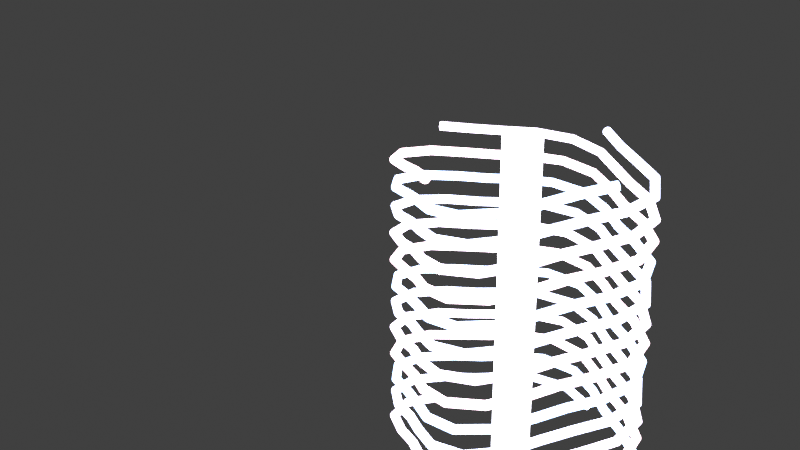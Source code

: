 # Source: entropic_vortex_coil.blend  (saved by Blender 3.0.42; exported with 4.5.12 LTS)
import bpy
from mathutils import Matrix  # noqa: F401  (used for matrix-valued properties, if any)

bpy.ops.wm.read_factory_settings(use_empty=True)
scene = bpy.context.scene
scene.name = 'Scene'

# ---- collections
col_collection = bpy.data.collections.new('Collection'); scene.collection.children.link(col_collection)

# ---- materials (node trees are filled in below, after node groups)
mat_mat_vortexribbon_0 = bpy.data.materials.new('Mat_VortexRibbon_0')
mat_mat_vortexribbon_0.use_transparent_shadow = False
mat_mat_vortexribbon_1 = bpy.data.materials.new('Mat_VortexRibbon_1')
mat_mat_vortexribbon_1.use_transparent_shadow = False
mat_mat_vortexribbon_2 = bpy.data.materials.new('Mat_VortexRibbon_2')
mat_mat_vortexribbon_2.use_transparent_shadow = False
mat_mat_vortexribbon_3 = bpy.data.materials.new('Mat_VortexRibbon_3')
mat_mat_vortexribbon_3.use_transparent_shadow = False
mat_mat_vortexcore = bpy.data.materials.new('Mat_VortexCore')
mat_mat_vortexcore.use_transparent_shadow = False

# ---- material node trees
mat_mat_vortexribbon_0.use_nodes = True; mat_mat_vortexribbon_0.node_tree.nodes.clear()
_N = mat_mat_vortexribbon_0.node_tree.nodes; _L = mat_mat_vortexribbon_0.node_tree.links
n0 = _N.new('ShaderNodeBsdfPrincipled'); n0.name = 'Principled BSDF'; n0.location = (10, 300)
n0.distribution = 'GGX'
n0.subsurface_method = 'RANDOM_WALK_SKIN'
n0.inputs[3].default_value = 1.45
n0.inputs[27].default_value = (0.4, 0.6, 1.0, 1.0)
n0.inputs[28].default_value = 5.0
n1 = _N.new('ShaderNodeOutputMaterial'); n1.name = 'Material Output'; n1.location = (300, 300)
_L.new(n0.outputs[0], n1.inputs[0])
n1.is_active_output = True
mat_mat_vortexribbon_1.use_nodes = True; mat_mat_vortexribbon_1.node_tree.nodes.clear()
_N = mat_mat_vortexribbon_1.node_tree.nodes; _L = mat_mat_vortexribbon_1.node_tree.links
n0 = _N.new('ShaderNodeBsdfPrincipled'); n0.name = 'Principled BSDF'; n0.location = (10, 300)
n0.distribution = 'GGX'
n0.subsurface_method = 'RANDOM_WALK_SKIN'
n0.inputs[3].default_value = 1.45
n0.inputs[27].default_value = (0.55, 0.6, 0.9, 1.0)
n0.inputs[28].default_value = 5.0
n1 = _N.new('ShaderNodeOutputMaterial'); n1.name = 'Material Output'; n1.location = (300, 300)
_L.new(n0.outputs[0], n1.inputs[0])
n1.is_active_output = True
mat_mat_vortexribbon_2.use_nodes = True; mat_mat_vortexribbon_2.node_tree.nodes.clear()
_N = mat_mat_vortexribbon_2.node_tree.nodes; _L = mat_mat_vortexribbon_2.node_tree.links
n0 = _N.new('ShaderNodeBsdfPrincipled'); n0.name = 'Principled BSDF'; n0.location = (10, 300)
n0.distribution = 'GGX'
n0.subsurface_method = 'RANDOM_WALK_SKIN'
n0.inputs[3].default_value = 1.45
n0.inputs[27].default_value = (0.7, 0.6, 0.8, 1.0)
n0.inputs[28].default_value = 5.0
n1 = _N.new('ShaderNodeOutputMaterial'); n1.name = 'Material Output'; n1.location = (300, 300)
_L.new(n0.outputs[0], n1.inputs[0])
n1.is_active_output = True
mat_mat_vortexribbon_3.use_nodes = True; mat_mat_vortexribbon_3.node_tree.nodes.clear()
_N = mat_mat_vortexribbon_3.node_tree.nodes; _L = mat_mat_vortexribbon_3.node_tree.links
n0 = _N.new('ShaderNodeBsdfPrincipled'); n0.name = 'Principled BSDF'; n0.location = (10, 300)
n0.distribution = 'GGX'
n0.subsurface_method = 'RANDOM_WALK_SKIN'
n0.inputs[3].default_value = 1.45
n0.inputs[27].default_value = (0.85, 0.6, 0.7, 1.0)
n0.inputs[28].default_value = 5.0
n1 = _N.new('ShaderNodeOutputMaterial'); n1.name = 'Material Output'; n1.location = (300, 300)
_L.new(n0.outputs[0], n1.inputs[0])
n1.is_active_output = True
mat_mat_vortexcore.use_nodes = True; mat_mat_vortexcore.node_tree.nodes.clear()
_N = mat_mat_vortexcore.node_tree.nodes; _L = mat_mat_vortexcore.node_tree.links
n0 = _N.new('ShaderNodeBsdfPrincipled'); n0.name = 'Principled BSDF'; n0.location = (10, 300)
n0.distribution = 'GGX'
n0.subsurface_method = 'RANDOM_WALK_SKIN'
n0.inputs[3].default_value = 1.45
n0.inputs[27].default_value = (0.9, 0.9, 1.0, 1.0)
n0.inputs[28].default_value = 4.0
n1 = _N.new('ShaderNodeOutputMaterial'); n1.name = 'Material Output'; n1.location = (300, 300)
_L.new(n0.outputs[0], n1.inputs[0])
n1.is_active_output = True

# ---- world
world_world = bpy.data.worlds.new('World'); scene.world = world_world
world_world.use_nodes = True; world_world.node_tree.nodes.clear()
_N = world_world.node_tree.nodes; _L = world_world.node_tree.links
n0 = _N.new('ShaderNodeOutputWorld'); n0.name = 'World Output'; n0.location = (300, 300)
n1 = _N.new('ShaderNodeBackground'); n1.name = 'Background'; n1.location = (10, 300)
n1.inputs[0].default_value = (0.05088, 0.05088, 0.05088, 1.0)
_L.new(n1.outputs[0], n0.inputs[0])
n0.is_active_output = True
world_world.color = (0.05088, 0.05088, 0.05088)
world_world.use_sun_shadow = False
world_world.sun_shadow_jitter_overblur = 0.0

# ---- cameras
cam_flyxioncam_v3_3 = bpy.data.cameras.new('FlyxionCam_v3_3')

# ---- lights
light_keylight_v3_3 = bpy.data.lights.new('KeyLight_v3_3', 'AREA')
light_keylight_v3_3.transmission_factor = 0.0
light_keylight_v3_3.energy = 2199.0
light_keylight_v3_3.shadow_soft_size = 0.25
light_keylight_v3_3.shadow_maximum_resolution = 0.006
light_keylight_v3_3.use_absolute_resolution = True
light_filllight_v3_3 = bpy.data.lights.new('FillLight_v3_3', 'AREA')
light_filllight_v3_3.transmission_factor = 0.0
light_filllight_v3_3.energy = 942.5
light_filllight_v3_3.shadow_soft_size = 0.25
light_filllight_v3_3.shadow_maximum_resolution = 0.006
light_filllight_v3_3.use_absolute_resolution = True
light_rimlight_v3_3 = bpy.data.lights.new('RimLight_v3_3', 'AREA')
light_rimlight_v3_3.transmission_factor = 0.0
light_rimlight_v3_3.energy = 1649.0
light_rimlight_v3_3.shadow_soft_size = 0.25
light_rimlight_v3_3.shadow_maximum_resolution = 0.006
light_rimlight_v3_3.use_absolute_resolution = True

# ---- meshes
me_cylinder = bpy.data.meshes.new('Cylinder')
me_cylinder.from_pydata([(0.0, 0.5, -4.5), (0.0, 0.5, 4.5), (0.09755, 0.4904, -4.5), (0.09755, 0.4904, 4.5), (0.1913, 0.4619, -4.5), (0.1913, 0.4619, 4.5), (0.2778, 0.4157, -4.5), (0.2778, 0.4157, 4.5), (0.3536, 0.3536, -4.5), (0.3536, 0.3536, 4.5), (0.4157, 0.2778, -4.5), (0.4157, 0.2778, 4.5), (0.4619, 0.1913, -4.5), (0.4619, 0.1913, 4.5), (0.4904, 0.09755, -4.5), (0.4904, 0.09755, 4.5), (0.5, -2.186e-08, -4.5), (0.5, -2.186e-08, 4.5), (0.4904, -0.09755, -4.5), (0.4904, -0.09755, 4.5), (0.4619, -0.1913, -4.5), (0.4619, -0.1913, 4.5), (0.4157, -0.2778, -4.5), (0.4157, -0.2778, 4.5), (0.3536, -0.3536, -4.5), (0.3536, -0.3536, 4.5), (0.2778, -0.4157, -4.5), (0.2778, -0.4157, 4.5), (0.1913, -0.4619, -4.5), (0.1913, -0.4619, 4.5), (0.09755, -0.4904, -4.5), (0.09755, -0.4904, 4.5), (-4.371e-08, -0.5, -4.5), (-4.371e-08, -0.5, 4.5), (-0.09755, -0.4904, -4.5), (-0.09755, -0.4904, 4.5), (-0.1913, -0.4619, -4.5), (-0.1913, -0.4619, 4.5), (-0.2778, -0.4157, -4.5), (-0.2778, -0.4157, 4.5), (-0.3536, -0.3536, -4.5), (-0.3536, -0.3536, 4.5), (-0.4157, -0.2778, -4.5), (-0.4157, -0.2778, 4.5), (-0.4619, -0.1913, -4.5), (-0.4619, -0.1913, 4.5), (-0.4904, -0.09755, -4.5), (-0.4904, -0.09755, 4.5), (-0.5, 5.962e-09, -4.5), (-0.5, 5.962e-09, 4.5), (-0.4904, 0.09755, -4.5), (-0.4904, 0.09755, 4.5), (-0.4619, 0.1913, -4.5), (-0.4619, 0.1913, 4.5), (-0.4157, 0.2778, -4.5), (-0.4157, 0.2778, 4.5), (-0.3536, 0.3536, -4.5), (-0.3536, 0.3536, 4.5), (-0.2778, 0.4157, -4.5), (-0.2778, 0.4157, 4.5), (-0.1913, 0.4619, -4.5), (-0.1913, 0.4619, 4.5), (-0.09755, 0.4904, -4.5), (-0.09755, 0.4904, 4.5)], [], [(0, 1, 3, 2), (2, 3, 5, 4), (4, 5, 7, 6), (6, 7, 9, 8), (8, 9, 11, 10), (10, 11, 13, 12), (12, 13, 15, 14), (14, 15, 17, 16), (16, 17, 19, 18), (18, 19, 21, 20), (20, 21, 23, 22), (22, 23, 25, 24), (24, 25, 27, 26), (26, 27, 29, 28), (28, 29, 31, 30), (30, 31, 33, 32), (32, 33, 35, 34), (34, 35, 37, 36), (36, 37, 39, 38), (38, 39, 41, 40), (40, 41, 43, 42), (42, 43, 45, 44), (44, 45, 47, 46), (46, 47, 49, 48), (48, 49, 51, 50), (50, 51, 53, 52), (52, 53, 55, 54), (54, 55, 57, 56), (56, 57, 59, 58), (58, 59, 61, 60), (3, 1, 63, 61, 59, 57, 55, 53, 51, 49, 47, 45, 43, 41, 39, 37, 35, 33, 31, 29, 27, 25, 23, 21, 19, 17, 15, 13, 11, 9, 7, 5), (60, 61, 63, 62), (62, 63, 1, 0), (0, 2, 4, 6, 8, 10, 12, 14, 16, 18, 20, 22, 24, 26, 28, 30, 32, 34, 36, 38, 40, 42, 44, 46, 48, 50, 52, 54, 56, 58, 60, 62)])
_uv = me_cylinder.uv_layers.new(name='UVMap')
_uv.uv.foreach_set('vector', [1.0, 0.5, 1.0, 1.0, 0.9688, 1.0, 0.9688, 0.5, 0.9688, 0.5, 0.9688, 1.0, 0.9375, 1.0, 0.9375, 0.5, 0.9375, 0.5, 0.9375, 1.0, 0.9062, 1.0, 0.9062, 0.5, 0.9062, 0.5, 0.9062, 1.0, 0.875, 1.0, 0.875, 0.5, 0.875, 0.5, 0.875, 1.0, 0.8438, 1.0, 0.8438, 0.5, 0.8438, 0.5, 0.8438, 1.0, 0.8125, 1.0, 0.8125, 0.5, 0.8125, 0.5, 0.8125, 1.0, 0.7812, 1.0, 0.7812, 0.5, 0.7812, 0.5, 0.7812, 1.0, 0.75, 1.0, 0.75, 0.5, 0.75, 0.5, 0.75, 1.0, 0.7188, 1.0, 0.7188, 0.5, 0.7188, 0.5, 0.7188, 1.0, 0.6875, 1.0, 0.6875, 0.5, 0.6875, 0.5, 0.6875, 1.0, 0.6562, 1.0, 0.6562, 0.5, 0.6562, 0.5, 0.6562, 1.0, 0.625, 1.0, 0.625, 0.5, 0.625, 0.5, 0.625, 1.0, 0.5938, 1.0, 0.5938, 0.5, 0.5938, 0.5, 0.5938, 1.0, 0.5625, 1.0, 0.5625, 0.5, 0.5625, 0.5, 0.5625, 1.0, 0.5312, 1.0, 0.5312, 0.5, 0.5312, 0.5, 0.5312, 1.0, 0.5, 1.0, 0.5, 0.5, 0.5, 0.5, 0.5, 1.0, 0.4688, 1.0, 0.4688, 0.5, 0.4688, 0.5, 0.4688, 1.0, 0.4375, 1.0, 0.4375, 0.5, 0.4375, 0.5, 0.4375, 1.0, 0.4062, 1.0, 0.4062, 0.5, 0.4062, 0.5, 0.4062, 1.0, 0.375, 1.0, 0.375, 0.5, 0.375, 0.5, 0.375, 1.0, 0.3438, 1.0, 0.3438, 0.5, 0.3438, 0.5, 0.3438, 1.0, 0.3125, 1.0, 0.3125, 0.5, 0.3125, 0.5, 0.3125, 1.0, 0.2812, 1.0, 0.2812, 0.5, 0.2812, 0.5, 0.2812, 1.0, 0.25, 1.0, 0.25, 0.5, 0.25, 0.5, 0.25, 1.0, 0.2188, 1.0, 0.2188, 0.5, 0.2188, 0.5, 0.2188, 1.0, 0.1875, 1.0, 0.1875, 0.5, 0.1875, 0.5, 0.1875, 1.0, 0.1562, 1.0, 0.1562, 0.5, 0.1562, 0.5, 0.1562, 1.0, 0.125, 1.0, 0.125, 0.5, 0.125, 0.5, 0.125, 1.0, 0.09375, 1.0, 0.09375, 0.5, 0.09375, 0.5, 0.09375, 1.0, 0.0625, 1.0, 0.0625, 0.5, 0.2968, 0.4854, 0.25, 0.49, 0.2032, 0.4854, 0.1582, 0.4717, 0.1167, 0.4496, 0.08029, 0.4197, 0.05045, 0.3833, 0.02827, 0.3418, 0.01461, 0.2968, 0.01, 0.25, 0.01461, 0.2032, 0.02827, 0.1582, 0.05045, 0.1167, 0.08029, 0.08029, 0.1167, 0.05045, 0.1582, 0.02827, 0.2032, 0.01461, 0.25, 0.01, 0.2968, 0.01461, 0.3418, 0.02827, 0.3833, 0.05045, 0.4197, 0.08029, 0.4496, 0.1167, 0.4717, 0.1582, 0.4854, 0.2032, 0.49, 0.25, 0.4854, 0.2968, 0.4717, 0.3418, 0.4496, 0.3833, 0.4197, 0.4197, 0.3833, 0.4496, 0.3418, 0.4717, 0.0625, 0.5, 0.0625, 1.0, 0.03125, 1.0, 0.03125, 0.5, 0.03125, 0.5, 0.03125, 1.0, 0.0, 1.0, 0.0, 0.5, 0.75, 0.49, 0.7968, 0.4854, 0.8418, 0.4717, 0.8833, 0.4496, 0.9197, 0.4197, 0.9496, 0.3833, 0.9717, 0.3418, 0.9854, 0.2968, 0.99, 0.25, 0.9854, 0.2032, 0.9717, 0.1582, 0.9496, 0.1167, 0.9197, 0.08029, 0.8833, 0.05045, 0.8418, 0.02827, 0.7968, 0.01461, 0.75, 0.01, 0.7032, 0.01461, 0.6582, 0.02827, 0.6167, 0.05045, 0.5803, 0.08029, 0.5504, 0.1167, 0.5283, 0.1582, 0.5146, 0.2032, 0.51, 0.25, 0.5146, 0.2968, 0.5283, 0.3418, 0.5504, 0.3833, 0.5803, 0.4197, 0.6167, 0.4496, 0.6582, 0.4717, 0.7032, 0.4854])
me_cylinder.materials.append(mat_mat_vortexcore)
me_cylinder.use_remesh_fix_poles = True
me_cylinder.use_remesh_preserve_attributes = False
me_cylinder.update()

# ---- curves / text
cu_vortexribbon_0 = bpy.data.curves.new('VortexRibbon_0', 'CURVE')
cu_vortexribbon_0.dimensions = '3D'
_sp = cu_vortexribbon_0.splines.new('POLY'); _sp.points.add(63)
_sp.points.foreach_set('co', [3.0, 0.0, -4.0, 1.0, 3.134, 0.9666, -3.873, 1.0, 2.647, 1.805, -3.746, 1.0, 1.789, 2.244, -3.619, 1.0, 0.9867, 2.514, -3.492, 1.0, 0.2176, 2.903, -3.365, 1.0, -0.7198, 3.153, -3.238, 1.0, -1.63, 2.823, -3.111, 1.0, -2.166, 2.01, -2.984, 1.0, -2.439, 1.175, -2.857, 1.0, -2.799, 0.4219, -2.73, 1.0, -3.134, -0.4723, -2.603, 1.0, -2.966, -1.429, -2.476, 1.0, -2.232, -2.071, -2.349, 1.0, -1.37, -2.373, -2.222, 1.0, -0.6154, -2.696, -2.095, 1.0, 0.2308, -3.08, -1.968, 1.0, 1.205, -3.071, -1.841, 1.0, 1.952, -2.447, -1.714, 1.0, 2.31, -1.575, -1.587, 1.0, 2.6, -0.802, -1.46, 1.0, 3.0, -7.348e-16, -1.333, 1.0, 3.134, 0.9666, -1.206, 1.0, 2.647, 1.805, -1.079, 1.0, 1.789, 2.244, -0.9524, 1.0, 0.9867, 2.514, -0.8254, 1.0, 0.2176, 2.903, -0.6984, 1.0, -0.7198, 3.153, -0.5714, 1.0, -1.63, 2.823, -0.4444, 1.0, -2.166, 2.01, -0.3175, 1.0, -2.439, 1.175, -0.1905, 1.0, -2.799, 0.4219, -0.06349, 1.0, -3.134, -0.4723, 0.06349, 1.0, -2.966, -1.429, 0.1905, 1.0, -2.232, -2.071, 0.3175, 1.0, -1.37, -2.373, 0.4444, 1.0, -0.6154, -2.696, 0.5714, 1.0, 0.2308, -3.08, 0.6984, 1.0, 1.205, -3.071, 0.8254, 1.0, 1.952, -2.447, 0.9524, 1.0, 2.31, -1.575, 1.079, 1.0, 2.6, -0.802, 1.206, 1.0, 3.0, -1.47e-15, 1.333, 1.0, 3.134, 0.9666, 1.46, 1.0, 2.647, 1.805, 1.587, 1.0, 1.789, 2.244, 1.714, 1.0, 0.9867, 2.514, 1.841, 1.0, 0.2176, 2.903, 1.968, 1.0, -0.7198, 3.153, 2.095, 1.0, -1.63, 2.823, 2.222, 1.0, -2.166, 2.01, 2.349, 1.0, -2.439, 1.175, 2.476, 1.0, -2.799, 0.4219, 2.603, 1.0, -3.134, -0.4723, 2.73, 1.0, -2.966, -1.429, 2.857, 1.0, -2.232, -2.071, 2.984, 1.0, -1.37, -2.373, 3.111, 1.0, -0.6154, -2.696, 3.238, 1.0, 0.2308, -3.08, 3.365, 1.0, 1.205, -3.071, 3.492, 1.0, 1.952, -2.447, 3.619, 1.0, 2.31, -1.575, 3.746, 1.0, 2.6, -0.802, 3.873, 1.0, 3.0, -2.204e-15, 4.0, 1.0])
cu_vortexribbon_0.materials.append(mat_mat_vortexribbon_0)
cu_vortexribbon_0.bevel_depth = 0.12
cu_vortexribbon_0.fill_mode = 'FULL'
cu_vortexribbon_1 = bpy.data.curves.new('VortexRibbon_1', 'CURVE')
cu_vortexribbon_1.dimensions = '3D'
_sp = cu_vortexribbon_1.splines.new('POLY'); _sp.points.add(63)
_sp.points.foreach_set('co', [1.837e-16, 3.0, -4.0, 1.0, -0.9666, 3.134, -3.873, 1.0, -1.805, 2.647, -3.746, 1.0, -2.244, 1.789, -3.619, 1.0, -2.514, 0.9867, -3.492, 1.0, -2.903, 0.2176, -3.365, 1.0, -3.153, -0.7198, -3.238, 1.0, -2.823, -1.63, -3.111, 1.0, -2.01, -2.166, -2.984, 1.0, -1.175, -2.439, -2.857, 1.0, -0.4219, -2.799, -2.73, 1.0, 0.4723, -3.134, -2.603, 1.0, 1.429, -2.966, -2.476, 1.0, 2.071, -2.232, -2.349, 1.0, 2.373, -1.37, -2.222, 1.0, 2.696, -0.6154, -2.095, 1.0, 3.08, 0.2308, -1.968, 1.0, 3.071, 1.205, -1.841, 1.0, 2.447, 1.952, -1.714, 1.0, 1.575, 2.31, -1.587, 1.0, 0.802, 2.6, -1.46, 1.0, 9.185e-16, 3.0, -1.333, 1.0, -0.9666, 3.134, -1.206, 1.0, -1.805, 2.647, -1.079, 1.0, -2.244, 1.789, -0.9524, 1.0, -2.514, 0.9867, -0.8254, 1.0, -2.903, 0.2176, -0.6984, 1.0, -3.153, -0.7198, -0.5714, 1.0, -2.823, -1.63, -0.4444, 1.0, -2.01, -2.166, -0.3175, 1.0, -1.175, -2.439, -0.1905, 1.0, -0.4219, -2.799, -0.06349, 1.0, 0.4723, -3.134, 0.06349, 1.0, 1.429, -2.966, 0.1905, 1.0, 2.071, -2.232, 0.3175, 1.0, 2.373, -1.37, 0.4444, 1.0, 2.696, -0.6154, 0.5714, 1.0, 3.08, 0.2308, 0.6984, 1.0, 3.071, 1.205, 0.8254, 1.0, 2.447, 1.952, 0.9524, 1.0, 1.575, 2.31, 1.079, 1.0, 0.802, 2.6, 1.206, 1.0, 1.653e-15, 3.0, 1.333, 1.0, -0.9666, 3.134, 1.46, 1.0, -1.805, 2.647, 1.587, 1.0, -2.244, 1.789, 1.714, 1.0, -2.514, 0.9867, 1.841, 1.0, -2.903, 0.2176, 1.968, 1.0, -3.153, -0.7198, 2.095, 1.0, -2.823, -1.63, 2.222, 1.0, -2.01, -2.166, 2.349, 1.0, -1.175, -2.439, 2.476, 1.0, -0.4219, -2.799, 2.603, 1.0, 0.4723, -3.134, 2.73, 1.0, 1.429, -2.966, 2.857, 1.0, 2.071, -2.232, 2.984, 1.0, 2.373, -1.37, 3.111, 1.0, 2.696, -0.6154, 3.238, 1.0, 3.08, 0.2308, 3.365, 1.0, 3.071, 1.205, 3.492, 1.0, 2.447, 1.952, 3.619, 1.0, 1.575, 2.31, 3.746, 1.0, 0.802, 2.6, 3.873, 1.0, -2.941e-15, 3.0, 4.0, 1.0])
cu_vortexribbon_1.materials.append(mat_mat_vortexribbon_1)
cu_vortexribbon_1.bevel_depth = 0.12
cu_vortexribbon_1.fill_mode = 'FULL'
cu_vortexribbon_2 = bpy.data.curves.new('VortexRibbon_2', 'CURVE')
cu_vortexribbon_2.dimensions = '3D'
_sp = cu_vortexribbon_2.splines.new('POLY'); _sp.points.add(63)
_sp.points.foreach_set('co', [-3.0, 3.674e-16, -4.0, 1.0, -3.134, -0.9666, -3.873, 1.0, -2.647, -1.805, -3.746, 1.0, -1.789, -2.244, -3.619, 1.0, -0.9867, -2.514, -3.492, 1.0, -0.2176, -2.903, -3.365, 1.0, 0.7198, -3.153, -3.238, 1.0, 1.63, -2.823, -3.111, 1.0, 2.166, -2.01, -2.984, 1.0, 2.439, -1.175, -2.857, 1.0, 2.799, -0.4219, -2.73, 1.0, 3.134, 0.4723, -2.603, 1.0, 2.966, 1.429, -2.476, 1.0, 2.232, 2.071, -2.349, 1.0, 1.37, 2.373, -2.222, 1.0, 0.6154, 2.696, -2.095, 1.0, -0.2308, 3.08, -1.968, 1.0, -1.205, 3.071, -1.841, 1.0, -1.952, 2.447, -1.714, 1.0, -2.31, 1.575, -1.587, 1.0, -2.6, 0.802, -1.46, 1.0, -3.0, 1.102e-15, -1.333, 1.0, -3.134, -0.9666, -1.206, 1.0, -2.647, -1.805, -1.079, 1.0, -1.789, -2.244, -0.9524, 1.0, -0.9867, -2.514, -0.8254, 1.0, -0.2176, -2.903, -0.6984, 1.0, 0.7198, -3.153, -0.5714, 1.0, 1.63, -2.823, -0.4444, 1.0, 2.166, -2.01, -0.3175, 1.0, 2.439, -1.175, -0.1905, 1.0, 2.799, -0.4219, -0.06349, 1.0, 3.134, 0.4723, 0.06349, 1.0, 2.966, 1.429, 0.1905, 1.0, 2.232, 2.071, 0.3175, 1.0, 1.37, 2.373, 0.4444, 1.0, 0.6154, 2.696, 0.5714, 1.0, -0.2308, 3.08, 0.6984, 1.0, -1.205, 3.071, 0.8254, 1.0, -1.952, 2.447, 0.9524, 1.0, -2.31, 1.575, 1.079, 1.0, -2.6, 0.802, 1.206, 1.0, -3.0, 1.837e-15, 1.333, 1.0, -3.134, -0.9666, 1.46, 1.0, -2.647, -1.805, 1.587, 1.0, -1.789, -2.244, 1.714, 1.0, -0.9867, -2.514, 1.841, 1.0, -0.2176, -2.903, 1.968, 1.0, 0.7198, -3.153, 2.095, 1.0, 1.63, -2.823, 2.222, 1.0, 2.166, -2.01, 2.349, 1.0, 2.439, -1.175, 2.476, 1.0, 2.799, -0.4219, 2.603, 1.0, 3.134, 0.4723, 2.73, 1.0, 2.966, 1.429, 2.857, 1.0, 2.232, 2.071, 2.984, 1.0, 1.37, 2.373, 3.111, 1.0, 0.6154, 2.696, 3.238, 1.0, -0.2308, 3.08, 3.365, 1.0, -1.205, 3.071, 3.492, 1.0, -1.952, 2.447, 3.619, 1.0, -2.31, 1.575, 3.746, 1.0, -2.6, 0.802, 3.873, 1.0, -3.0, 2.572e-15, 4.0, 1.0])
cu_vortexribbon_2.materials.append(mat_mat_vortexribbon_2)
cu_vortexribbon_2.bevel_depth = 0.12
cu_vortexribbon_2.fill_mode = 'FULL'
cu_vortexribbon_3 = bpy.data.curves.new('VortexRibbon_3', 'CURVE')
cu_vortexribbon_3.dimensions = '3D'
_sp = cu_vortexribbon_3.splines.new('POLY'); _sp.points.add(63)
_sp.points.foreach_set('co', [-5.511e-16, -3.0, -4.0, 1.0, 0.9666, -3.134, -3.873, 1.0, 1.805, -2.647, -3.746, 1.0, 2.244, -1.789, -3.619, 1.0, 2.514, -0.9867, -3.492, 1.0, 2.903, -0.2176, -3.365, 1.0, 3.153, 0.7198, -3.238, 1.0, 2.823, 1.63, -3.111, 1.0, 2.01, 2.166, -2.984, 1.0, 1.175, 2.439, -2.857, 1.0, 0.4219, 2.799, -2.73, 1.0, -0.4723, 3.134, -2.603, 1.0, -1.429, 2.966, -2.476, 1.0, -2.071, 2.232, -2.349, 1.0, -2.373, 1.37, -2.222, 1.0, -2.696, 0.6154, -2.095, 1.0, -3.08, -0.2308, -1.968, 1.0, -3.071, -1.205, -1.841, 1.0, -2.447, -1.952, -1.714, 1.0, -1.575, -2.31, -1.587, 1.0, -0.802, -2.6, -1.46, 1.0, -1.286e-15, -3.0, -1.333, 1.0, 0.9666, -3.134, -1.206, 1.0, 1.805, -2.647, -1.079, 1.0, 2.244, -1.789, -0.9524, 1.0, 2.514, -0.9867, -0.8254, 1.0, 2.903, -0.2176, -0.6984, 1.0, 3.153, 0.7198, -0.5714, 1.0, 2.823, 1.63, -0.4444, 1.0, 2.01, 2.166, -0.3175, 1.0, 1.175, 2.439, -0.1905, 1.0, 0.4219, 2.799, -0.06349, 1.0, -0.4723, 3.134, 0.06349, 1.0, -1.429, 2.966, 0.1905, 1.0, -2.071, 2.232, 0.3175, 1.0, -2.373, 1.37, 0.4444, 1.0, -2.696, 0.6154, 0.5714, 1.0, -3.08, -0.2308, 0.6984, 1.0, -3.071, -1.205, 0.8254, 1.0, -2.447, -1.952, 0.9524, 1.0, -1.575, -2.31, 1.079, 1.0, -0.802, -2.6, 1.206, 1.0, -7.35e-15, -3.0, 1.333, 1.0, 0.9666, -3.134, 1.46, 1.0, 1.805, -2.647, 1.587, 1.0, 2.244, -1.789, 1.714, 1.0, 2.514, -0.9867, 1.841, 1.0, 2.903, -0.2176, 1.968, 1.0, 3.153, 0.7198, 2.095, 1.0, 2.823, 1.63, 2.222, 1.0, 2.01, 2.166, 2.349, 1.0, 1.175, 2.439, 2.476, 1.0, 0.4219, 2.799, 2.603, 1.0, -0.4723, 3.134, 2.73, 1.0, -1.429, 2.966, 2.857, 1.0, -2.071, 2.232, 2.984, 1.0, -2.373, 1.37, 3.111, 1.0, -2.696, 0.6154, 3.238, 1.0, -3.08, -0.2308, 3.365, 1.0, -3.071, -1.205, 3.492, 1.0, -2.447, -1.952, 3.619, 1.0, -1.575, -2.31, 3.746, 1.0, -0.802, -2.6, 3.873, 1.0, -8.085e-15, -3.0, 4.0, 1.0])
cu_vortexribbon_3.materials.append(mat_mat_vortexribbon_3)
cu_vortexribbon_3.bevel_depth = 0.12
cu_vortexribbon_3.fill_mode = 'FULL'

# ---- objects
ob_flyxioncam_v3_3 = bpy.data.objects.new('FlyxionCam_v3_3', cam_flyxioncam_v3_3)
ob_keylight_v3_3 = bpy.data.objects.new('KeyLight_v3_3', light_keylight_v3_3)
ob_filllight_v3_3 = bpy.data.objects.new('FillLight_v3_3', light_filllight_v3_3)
ob_rimlight_v3_3 = bpy.data.objects.new('RimLight_v3_3', light_rimlight_v3_3)
ob_vortexribbon_0 = bpy.data.objects.new('VortexRibbon_0', cu_vortexribbon_0)
ob_vortexribbon_1 = bpy.data.objects.new('VortexRibbon_1', cu_vortexribbon_1)
ob_vortexribbon_2 = bpy.data.objects.new('VortexRibbon_2', cu_vortexribbon_2)
ob_vortexribbon_3 = bpy.data.objects.new('VortexRibbon_3', cu_vortexribbon_3)
ob_vortex_core = bpy.data.objects.new('Vortex_Core', me_cylinder)

# ---- transforms, parenting, visibility, modifiers, constraints
ob_flyxioncam_v3_3.location = (18.0, -18.0, 12.0)
ob_flyxioncam_v3_3.rotation_euler = (1.2, 0.0, 0.9)
ob_keylight_v3_3.location = (14.0, -10.0, 16.0)
ob_filllight_v3_3.location = (-12.0, -8.0, 10.0)
ob_rimlight_v3_3.location = (0.0, 14.0, 12.0)
ob_vortexribbon_0.location = (0.0, 0.0, 0.0)
ob_vortexribbon_1.location = (0.0, 0.0, 0.0)
ob_vortexribbon_2.location = (0.0, 0.0, 0.0)
ob_vortexribbon_3.location = (0.0, 0.0, 0.0)
ob_vortex_core.location = (0.0, 0.0, 0.0)

# ---- collection membership
scene.collection.objects.link(ob_flyxioncam_v3_3)
scene.collection.objects.link(ob_keylight_v3_3)
scene.collection.objects.link(ob_filllight_v3_3)
scene.collection.objects.link(ob_rimlight_v3_3)
scene.collection.objects.link(ob_vortexribbon_0)
scene.collection.objects.link(ob_vortexribbon_1)
scene.collection.objects.link(ob_vortexribbon_2)
scene.collection.objects.link(ob_vortexribbon_3)
col_collection.objects.link(ob_vortex_core)

# ---- scene / render settings (as saved in the file)
scene.camera = ob_flyxioncam_v3_3
scene.frame_start = 1; scene.frame_end = 1; scene.frame_set(1)
scene.render.engine = 'BLENDER_EEVEE_NEXT'
scene.cycles.sampling_pattern = 'TABULATED_SOBOL'
scene.cycles.use_light_tree = False
scene.eevee.taa_render_samples = 32
scene.view_settings.view_transform = 'Standard'
bpy.context.view_layer.update()
